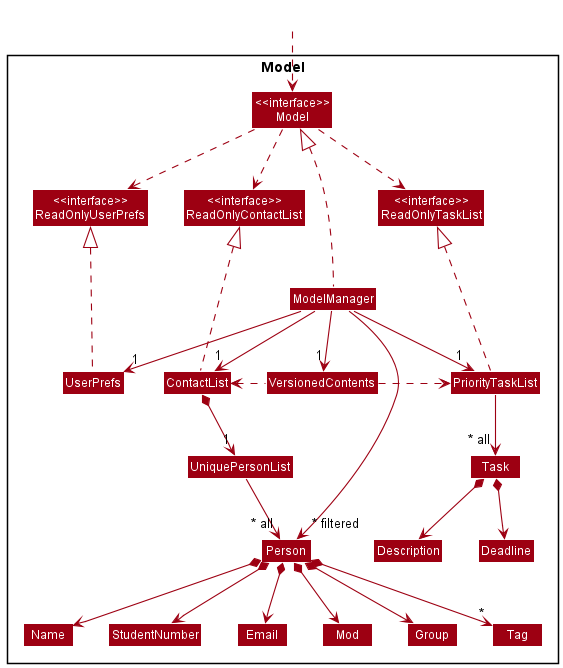

The diagram above was rendered by PlantUML. Its source (embedded in the PNG):
@startuml
!include style.puml
skinparam arrowThickness 1.1
skinparam arrowColor MODEL_COLOR
skinparam classBackgroundColor MODEL_COLOR

Package Model <<Rectangle>>{
Class "<<interface>>\nReadOnlyTaskList" as ReadOnlyTaskList
Class "<<interface>>\nReadOnlyContactList" as ReadOnlyContactList
Class "<<interface>>\nReadOnlyUserPrefs" as ReadOnlyUserPrefs
Class "<<interface>>\nModel" as Model

Class ContactList
Class ModelManager
Class UserPrefs
Class VersionedContents

Class PriorityTaskList
Class Task
Class Description
Class Deadline

Class UniquePersonList
Class Person
Class Mod
Class Group
Class Email
Class Name
Class StudentNumber
Class Tag

}

Class HiddenOutside #FFFFFF
HiddenOutside ..> Model

ModelManager .up..|> Model
Model .down.> ReadOnlyUserPrefs
Model .down.> ReadOnlyContactList
Model .down.> ReadOnlyTaskList

ModelManager -down-> "1" ContactList
ModelManager -down-> "1" UserPrefs
ModelManager -down-> "1" PriorityTaskList
ModelManager -down-> "1" VersionedContents

VersionedContents .right.> PriorityTaskList
VersionedContents .left.> ContactList

UserPrefs .up..|> ReadOnlyUserPrefs

PriorityTaskList .up..|> ReadOnlyTaskList
PriorityTaskList -down-> "~* all" Task
Task *--> Description
Task *--> Deadline

ReadOnlyContactList -[hidden]right-> ReadOnlyTaskList
ReadOnlyContactList -[hidden]left-> ReadOnlyUserPrefs

ContactList .up..|> ReadOnlyContactList
ContactList *-down-> "1" UniquePersonList
UniquePersonList --> "~* all" Person
Person *--> Name
Person *--> StudentNumber
Person *--> Email
Person *--> Mod
Person *--> Group
Person *--> "*" Tag

Name -[hidden]right-> StudentNumber
Name -[hidden]right-> Email
StudentNumber -[hidden]right-> Mod
Mod -[hidden]right-> Group

ModelManager -->"~* filtered" Person
@enduml